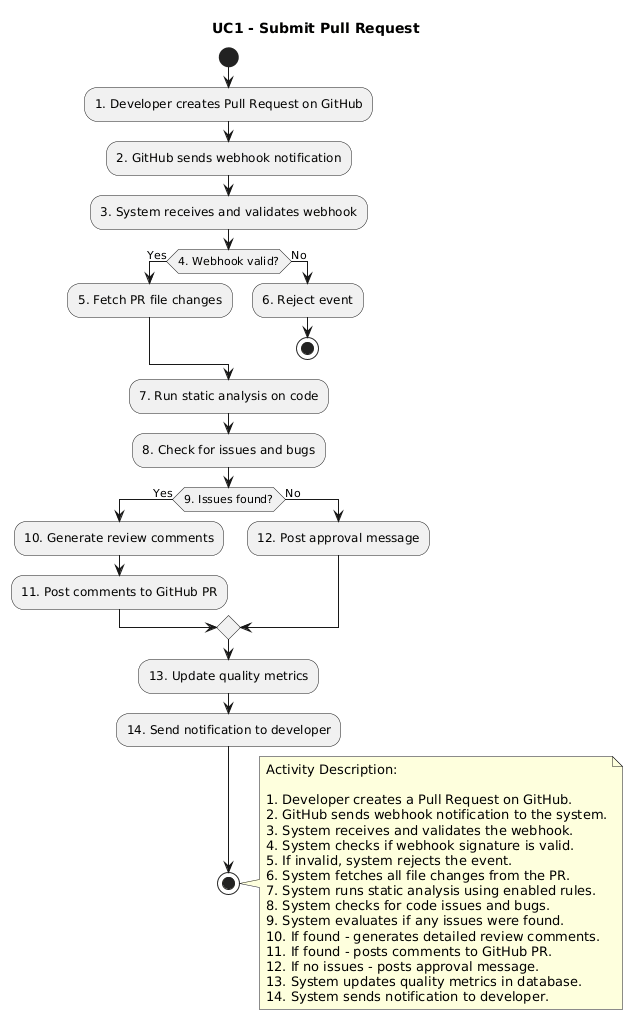

The diagram above was rendered by PlantUML. Its source (embedded in the PNG):
@startuml
title UC1 - Submit Pull Request

start

:1. Developer creates Pull Request on GitHub;
:2. GitHub sends webhook notification;
:3. System receives and validates webhook;

if (4. Webhook valid?) then (Yes)
  :5. Fetch PR file changes;
else (No)
  :6. Reject event;
  stop
endif

:7. Run static analysis on code;
:8. Check for issues and bugs;

if (9. Issues found?) then (Yes)
  :10. Generate review comments;
  :11. Post comments to GitHub PR;
else (No)
  :12. Post approval message;
endif

:13. Update quality metrics;
:14. Send notification to developer;

stop

note right
Activity Description:

1. Developer creates a Pull Request on GitHub.
2. GitHub sends webhook notification to the system.
3. System receives and validates the webhook.
4. System checks if webhook signature is valid.
5. If invalid, system rejects the event.
6. System fetches all file changes from the PR.
7. System runs static analysis using enabled rules.
8. System checks for code issues and bugs.
9. System evaluates if any issues were found.
10. If found - generates detailed review comments.
11. If found - posts comments to GitHub PR.
12. If no issues - posts approval message.
13. System updates quality metrics in database.
14. System sends notification to developer.
end note
@enduml